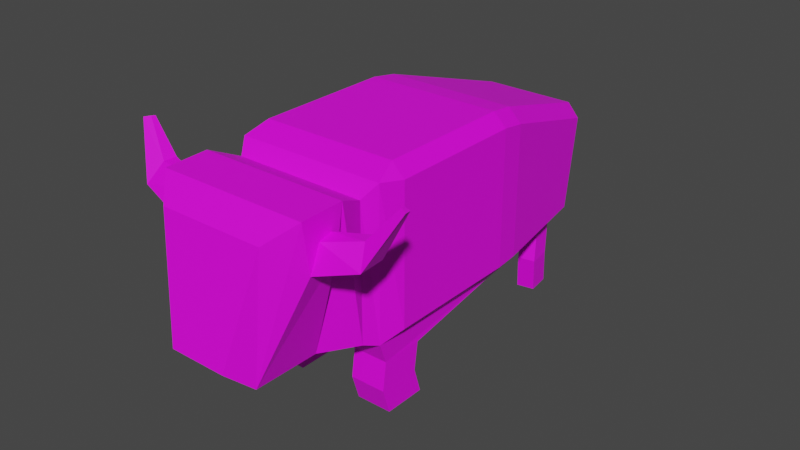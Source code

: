 # Source: Bison.blend  (saved by Blender 3.5.10; exported with 4.5.12 LTS)
import bpy
from mathutils import Matrix  # noqa: F401  (used for matrix-valued properties, if any)

bpy.ops.wm.read_factory_settings(use_empty=True)
scene = bpy.context.scene
scene.name = 'Scene'

# ---- collections
col_collection = bpy.data.collections.new('Collection'); scene.collection.children.link(col_collection)

# ---- images (referenced by path relative to the original .blend; pixels are not part of the script)
import os
ASSET_DIR = os.environ.get("B2B_ASSET_DIR", "")  # directory of the original .blend (textures are referenced by path, not embedded)
HERE = os.path.dirname(os.path.abspath(__file__))  # packed textures are extracted next to this script under _unpacked/

def load_image(name, relpath, width, height, colorspace="sRGB"):
    """Load a texture the original file referenced (path relative to the .blend, or extracted next to this script)."""
    p = next((c for c in (os.path.join(HERE, relpath), os.path.join(ASSET_DIR, relpath)) if relpath and os.path.exists(c)), "")
    if p:
        img = bpy.data.images.load(p, check_existing=True)
        img.name = name
    else:  # same state as the original file: an image datablock whose file is absent (Cycles renders it pink)
        img = bpy.data.images.new(name, width, height)
        img.source = "FILE"
        img.filepath = "//" + (relpath or name)
    img.colorspace_settings.name = colorspace
    return img
img_bison_base = load_image('Bison Base', 'Bison Base.png', 1024, 1024, 'sRGB')

# ---- materials (node trees are filled in below, after node groups)
mat_material_001 = bpy.data.materials.new('Material.001')
mat_material_001.use_transparent_shadow = False

# ---- material node trees
mat_material_001.use_nodes = True; mat_material_001.node_tree.nodes.clear()
_N = mat_material_001.node_tree.nodes; _L = mat_material_001.node_tree.links
n0 = _N.new('ShaderNodeBsdfPrincipled'); n0.name = 'Principled BSDF'; n0.location = (10, 300)
n0.distribution = 'GGX'
n0.subsurface_method = 'RANDOM_WALK_SKIN'
n0.inputs[3].default_value = 1.45
n0.inputs[27].default_value = (0.0, 0.0, 0.0, 1.0)
n0.inputs[28].default_value = 1.0
n1 = _N.new('ShaderNodeOutputMaterial'); n1.name = 'Material Output'; n1.location = (300, 300)
n2 = _N.new('ShaderNodeTexImage'); n2.name = 'Image Texture'; n2.location = (-308, 224)
n2.image = img_bison_base
_L.new(n0.outputs[0], n1.inputs[0])
_L.new(n2.outputs[0], n0.inputs[0])
n1.is_active_output = True

# ---- world
world_world = bpy.data.worlds.new('World'); scene.world = world_world
world_world.use_nodes = True; world_world.node_tree.nodes.clear()
_N = world_world.node_tree.nodes; _L = world_world.node_tree.links
n0 = _N.new('ShaderNodeOutputWorld'); n0.name = 'World Output'; n0.location = (300, 300)
n1 = _N.new('ShaderNodeBackground'); n1.name = 'Background'; n1.location = (10, 300)
n1.inputs[0].default_value = (0.05088, 0.05088, 0.05088, 1.0)
_L.new(n1.outputs[0], n0.inputs[0])
n0.is_active_output = True
world_world.color = (0.05088, 0.05088, 0.05088)
world_world.use_sun_shadow = False
world_world.sun_shadow_jitter_overblur = 0.0

# ---- meshes
me_bison = bpy.data.meshes.new('Bison')
me_bison.from_pydata([(0.7076, -1.838, 0.867), (0.7076, -1.838, 2.282), (0.4774, 1.482, 0.7301), (-0.308, -3.103, 1.045), (0.7483, -1.12, 0.5674), (-0.799, -2.425, 2.164), (-0.799, -2.535, 1.9), (0.7483, -1.574, 0.5674), (0.799, -2.225, 1.974), (0.799, -2.28, 2.2), (0.799, -2.535, 1.9), (0.799, -2.425, 2.164), (0.308, -3.103, 1.045), (0.5651, -2.85, 2.212), (-0.799, -2.28, 2.2), (-0.799, -2.225, 1.974), (-0.7483, -1.574, 0.5674), (-0.7483, -1.12, 0.5674), (0.0, -2.149, 2.421), (2.26e-09, -2.863, 0.8324), (0.0, -2.611, 2.41), (-0.4749, 1.483, 0.7301), (0.5107, 1.225, 0.7282), (0.7483, -1.162, 0.2682), (0.3692, -1.574, 0.5674), (0.3692, -1.12, 0.5674), (0.7483, -1.616, 0.2682), (0.3692, -1.616, 0.2682), (0.3692, -1.162, 0.2682), (0.7483, -1.078, -0.004185), (0.7483, -1.531, -0.004185), (0.3692, -1.531, -0.004185), (0.3692, -1.078, -0.004185), (-0.7076, -1.838, 2.282), (-0.7076, -1.838, 0.867), (0.488, 1.461, 0.002358), (0.3224, 1.193, 0.7282), (0.3083, 1.454, 0.7301), (0.5212, 1.204, 0.000483), (0.333, 1.172, 0.000483), (0.3189, 1.433, 0.002358), (0.3616, 1.115, 0.3823), (0.5499, 1.146, 0.3823), (0.3475, 1.375, 0.3842), (0.5166, 1.404, 0.3842), (0.799, -2.149, 2.421), (0.4355, -2.149, 0.8228), (0.799, -2.611, 2.41), (0.4355, -2.863, 0.8324), (1.247, -2.182, 2.064), (1.179, -2.188, 2.264), (1.27, -2.471, 2.065), (1.19, -2.324, 2.263), (1.505, -2.159, 2.562), (1.447, -2.169, 2.586), (1.525, -2.244, 2.575), (1.456, -2.209, 2.592), (0.4976, 1.712, 2.051), (0.6368, 1.691, 1.913), (0.4795, 1.823, 1.875), (0.7107, 0.2732, 2.48), (0.7317, 0.003411, 2.519), (0.8694, 0.003411, 2.381), (0.8493, 0.2775, 2.335), (0.7317, -1.46, 2.519), (0.7987, -1.703, 2.415), (0.8694, -1.46, 2.381), (0.0, 0.003411, 2.519), (0.0, 0.2732, 2.48), (0.0, -1.702, 2.416), (0.0, -1.46, 2.519), (0.0, 1.679, 0.9274), (0.1964, 1.558, 0.7594), (0.0, 1.52, 0.7902), (0.0, 1.712, 2.051), (0.0, 1.823, 1.875), (0.8694, -1.46, 0.9177), (0.7685, -1.677, 0.8087), (0.4795, 1.679, 0.9274), (0.6401, 1.542, 0.9281), (0.4747, 1.559, 0.7598), (0.8468, 0.2771, 0.9188), (0.8694, 0.003411, 0.9177), (0.7389, -0.02797, 0.7515), (-0.5651, -2.85, 2.212), (0.0, 0.1412, 0.78), (0.0, -1.598, 0.78), (0.0, -1.838, 0.867), (0.0, -1.838, 2.282), (2.26e-09, -2.149, 0.8228), (2.26e-09, -3.103, 1.045), (0.0, -2.85, 2.212), (-0.5118, 1.225, 0.7282), (-0.7483, -1.162, 0.2682), (-0.3692, -1.574, 0.5674), (-0.3692, -1.12, 0.5674), (-0.7483, -1.616, 0.2682), (-0.3692, -1.616, 0.2682), (-0.3692, -1.162, 0.2682), (-0.7483, -1.078, -0.004185), (-0.7483, -1.531, -0.004185), (-0.3692, -1.531, -0.004185), (-0.3692, -1.078, -0.004185), (-0.4857, 1.462, 0.002358), (-0.324, 1.193, 0.7282), (-0.3061, 1.453, 0.7301), (-0.5227, 1.204, 0.000483), (-0.3349, 1.171, 0.000483), (-0.317, 1.432, 0.002358), (-0.3644, 1.114, 0.3823), (-0.5521, 1.147, 0.3823), (-0.3465, 1.375, 0.3842), (-0.5152, 1.404, 0.3842), (-0.799, -2.149, 2.421), (-0.4355, -2.149, 0.8228), (-0.799, -2.611, 2.41), (-0.4355, -2.863, 0.8324), (-1.247, -2.182, 2.064), (-1.179, -2.188, 2.264), (-1.27, -2.471, 2.065), (-1.19, -2.324, 2.263), (-1.505, -2.159, 2.562), (-1.447, -2.169, 2.586), (-1.525, -2.244, 2.575), (-1.456, -2.209, 2.592), (-0.4976, 1.712, 2.051), (-0.6368, 1.691, 1.913), (-0.4795, 1.823, 1.875), (-0.7107, 0.2732, 2.48), (-0.7317, 0.003411, 2.519), (-0.8694, 0.003411, 2.381), (-0.8493, 0.2775, 2.335), (-0.7317, -1.46, 2.519), (-0.7987, -1.703, 2.415), (-0.8694, -1.46, 2.381), (-0.126, 1.822, 1.875), (-0.1824, 1.77, 2.012), (-3.048e-09, 1.822, 1.875), (-0.1964, 1.558, 0.7594), (-3.048e-09, 1.77, 2.012), (0.126, 1.822, 1.875), (0.1824, 1.77, 2.012), (-0.8694, -1.46, 0.9177), (-0.7685, -1.677, 0.8087), (-0.4795, 1.679, 0.9274), (-0.6401, 1.542, 0.9281), (-0.4747, 1.559, 0.7598), (-0.8468, 0.2771, 0.9188), (-0.8694, 0.003411, 0.9177), (-0.7389, -0.02797, 0.7515), (-0.4795, 1.823, 1.875), (0.0, 1.823, 1.875), (0.0, 1.712, 2.051), (-0.4976, 1.712, 2.051), (0.4795, 1.823, 1.875), (0.4976, 1.712, 2.051), (-0.126, 1.855, 1.801), (-0.1292, 1.97, 1.859), (-3.048e-09, 1.855, 1.801), (-3.048e-09, 1.97, 1.859), (0.126, 1.855, 1.801), (0.1292, 1.97, 1.859), (-0.08289, 1.875, 1.395), (-0.085, 1.96, 1.397), (-2.005e-09, 1.875, 1.395), (-2.005e-09, 1.96, 1.397), (0.08289, 1.875, 1.395), (0.085, 1.96, 1.397)], [], [(79, 58, 63, 81), (1, 0, 77, 65), (87, 0, 46, 89), (24, 25, 28, 27), (42, 41, 39, 38), (61, 67, 70, 64), (88, 1, 65, 69), (2, 37, 72, 80), (0, 1, 45, 46), (19, 48, 12, 90), (11, 10, 51, 52), (89, 46, 48, 19), (48, 47, 13, 12), (47, 20, 91, 13), (12, 13, 91, 90), (1, 88, 18, 45), (45, 18, 20, 47), (22, 2, 80, 83), (71, 75, 59, 78), (82, 62, 66, 76), (24, 7, 77, 86), (0, 87, 86, 77), (145, 147, 131, 126), (25, 24, 86, 85), (26, 27, 31, 30), (25, 4, 23, 28), (4, 7, 26, 23), (7, 24, 27, 26), (32, 29, 30, 31), (27, 28, 32, 31), (28, 23, 29, 32), (23, 26, 30, 29), (36, 22, 83, 85), (4, 25, 85, 83), (37, 36, 85, 73, 72), (7, 4, 83, 77), (40, 35, 38, 39), (41, 43, 40, 39), (43, 44, 35, 40), (44, 42, 38, 35), (2, 22, 42, 44), (37, 2, 44, 43), (36, 37, 43, 41), (22, 36, 41, 42), (9, 8, 46, 45), (10, 11, 47, 48), (11, 9, 45, 47), (8, 10, 48, 46), (50, 52, 56, 54), (9, 11, 52, 50), (8, 9, 50, 49), (10, 8, 49, 51), (53, 54, 56, 55), (49, 50, 54, 53), (51, 49, 53, 55), (52, 51, 55, 56), (57, 58, 59), (60, 61, 62, 63), (64, 65, 66), (71, 72, 73), (78, 79, 80), (81, 82, 83), (67, 61, 60, 68), (62, 82, 81, 63), (77, 83, 82, 76), (61, 64, 66, 62), (65, 77, 76, 66), (57, 59, 154, 155), (58, 79, 78, 59), (79, 81, 83, 80), (63, 58, 57, 60), (64, 70, 69, 65), (80, 72, 71, 78), (57, 74, 68, 60), (33, 133, 143, 34), (87, 89, 114, 34), (94, 97, 98, 95), (110, 106, 107, 109), (129, 132, 70, 67), (88, 69, 133, 33), (21, 146, 138, 105), (34, 114, 113, 33), (19, 90, 3, 116), (5, 120, 119, 6), (89, 19, 116, 114), (116, 3, 84, 115), (115, 84, 91, 20), (3, 90, 91, 84), (33, 113, 18, 88), (113, 115, 20, 18), (92, 149, 146, 21), (71, 144, 127, 75), (148, 142, 134, 130), (94, 86, 143, 16), (34, 143, 86, 87), (95, 85, 86, 94), (96, 100, 101, 97), (95, 98, 93, 17), (17, 93, 96, 16), (16, 96, 97, 94), (102, 101, 100, 99), (97, 101, 102, 98), (98, 102, 99, 93), (93, 99, 100, 96), (104, 85, 149, 92), (17, 149, 85, 95), (105, 138, 73, 85, 104), (16, 143, 149, 17), (108, 107, 106, 103), (109, 107, 108, 111), (111, 108, 103, 112), (112, 103, 106, 110), (21, 112, 110, 92), (105, 111, 112, 21), (104, 109, 111, 105), (92, 110, 109, 104), (14, 113, 114, 15), (6, 116, 115, 5), (5, 115, 113, 14), (15, 114, 116, 6), (118, 122, 124, 120), (14, 118, 120, 5), (15, 117, 118, 14), (6, 119, 117, 15), (121, 123, 124, 122), (117, 121, 122, 118), (119, 123, 121, 117), (120, 124, 123, 119), (125, 127, 126), (128, 131, 130, 129), (132, 134, 133), (71, 73, 138), (144, 146, 145), (147, 149, 148), (67, 68, 128, 129), (130, 131, 147, 148), (143, 142, 148, 149), (129, 130, 134, 132), (133, 134, 142, 143), (75, 127, 150, 151), (126, 127, 144, 145), (145, 146, 149, 147), (131, 128, 125, 126), (132, 133, 69, 70), (146, 144, 71, 138), (125, 128, 68, 74), (136, 139, 159, 157), (140, 137, 158, 160), (59, 75, 151, 154), (127, 125, 153, 150), (125, 74, 152, 153), (74, 57, 155, 152), (135, 137, 151, 150), (139, 136, 153, 152), (136, 135, 150, 153), (137, 140, 154, 151), (141, 139, 152, 155), (140, 141, 155, 154), (156, 157, 163, 162), (159, 161, 167, 165), (139, 141, 161, 159), (135, 136, 157, 156), (137, 135, 156, 158), (141, 140, 160, 161), (165, 167, 166, 164), (165, 164, 162, 163), (158, 156, 162, 164), (161, 160, 166, 167), (160, 158, 164, 166), (157, 159, 165, 163)])
_uv = me_bison.uv_layers.new(name='UVMap')
_uv.uv.foreach_set('vector', [0.01463, 0.1457, 0.1413, 0.1263, 0.1959, 0.31, 0.01391, 0.3105, 0.1898, 0.5868, 0.007887, 0.5868, 0.000388, 0.5646, 0.207, 0.5658, 0.7586, 0.6169, 0.8497, 0.6141, 0.8159, 0.6556, 0.7598, 0.6573, 0.8312, 0.7554, 0.8312, 0.8139, 0.7927, 0.8085, 0.7927, 0.75, 0.06581, 0.865, 0.08992, 0.8648, 0.0965, 0.9133, 0.07114, 0.9151, 0.5618, 0.238, 0.6568, 0.2337, 0.6568, 0.424, 0.5645, 0.4204, 0.6537, 0.4829, 0.5631, 0.4777, 0.5528, 0.4528, 0.6551, 0.4586, 0.8618, 0.5518, 0.8577, 0.5301, 0.8713, 0.5153, 0.8724, 0.5511, 0.4238, 0.6262, 0.6047, 0.6364, 0.625, 0.6767, 0.4152, 0.6787, 0.1724, 0.8175, 0.1724, 0.8736, 0.1312, 0.8572, 0.1312, 0.8175, 0.319, 0.9432, 0.2859, 0.9554, 0.2863, 0.8932, 0.3208, 0.8867, 0.7598, 0.6573, 0.8159, 0.6556, 0.8187, 0.7476, 0.7626, 0.7493, 0.4179, 0.7788, 0.6258, 0.7421, 0.5963, 0.7826, 0.4425, 0.8157, 0.5455, 0.5797, 0.6478, 0.5856, 0.6455, 0.6254, 0.5731, 0.6212, 0.4425, 0.8157, 0.5963, 0.7826, 0.5963, 0.8554, 0.4425, 0.8554, 0.5631, 0.4777, 0.6537, 0.4829, 0.6512, 0.5265, 0.5489, 0.5206, 0.5489, 0.5206, 0.6512, 0.5265, 0.6478, 0.5856, 0.5455, 0.5797, 0.9615, 0.8032, 0.9617, 0.8367, 0.9579, 0.8466, 0.9531, 0.6394, 0.001609, 0.0526, 0.1337, 0.02956, 0.1382, 0.1066, 0.01313, 0.1186, 0.01388, 0.3458, 0.202, 0.3453, 0.2025, 0.5334, 0.01438, 0.5339, 0.8058, 0.5576, 0.8546, 0.5581, 0.8569, 0.5919, 0.7576, 0.584, 0.8497, 0.6141, 0.7586, 0.6169, 0.7576, 0.584, 0.8569, 0.5919, 0.4002, 0.1452, 0.4009, 0.31, 0.2188, 0.3095, 0.2735, 0.1258, 0.8312, 0.8139, 0.8312, 0.7554, 0.8861, 0.7524, 0.8861, 0.9763, 0.855, 0.5192, 0.8061, 0.5187, 0.8065, 0.4819, 0.8553, 0.4824, 0.8078, 0.3479, 0.8567, 0.3483, 0.8563, 0.3873, 0.8074, 0.3868, 0.9331, 0.1402, 0.931, 0.1986, 0.8923, 0.2026, 0.8944, 0.1442, 0.8546, 0.5581, 0.8058, 0.5576, 0.8061, 0.5187, 0.855, 0.5192, 0.8071, 0.4235, 0.8559, 0.424, 0.8553, 0.4824, 0.8065, 0.4819, 0.7927, 0.75, 0.7927, 0.8085, 0.7576, 0.8194, 0.7576, 0.7609, 0.8074, 0.3868, 0.8563, 0.3873, 0.8559, 0.424, 0.8071, 0.4235, 0.8944, 0.1442, 0.8923, 0.2026, 0.8576, 0.1905, 0.8597, 0.1321, 0.8055, 0.04764, 0.8298, 0.04387, 0.8569, 0.2057, 0.7619, 0.1826, 0.8567, 0.3483, 0.8078, 0.3479, 0.7619, 0.1826, 0.8569, 0.2057, 0.804, 0.01404, 0.8055, 0.04764, 0.7619, 0.1826, 0.7636, 0.005004, 0.7893, 0.000388, 0.931, 0.1986, 0.9331, 0.1402, 0.9617, 0.000388, 0.9617, 0.2129, 0.2848, 0.6117, 0.2681, 0.6227, 0.2441, 0.6073, 0.2599, 0.5871, 0.08992, 0.8648, 0.123, 0.8635, 0.1304, 0.9132, 0.0965, 0.9133, 0.2851, 0.6627, 0.2597, 0.6616, 0.2681, 0.6227, 0.2848, 0.6117, 0.2597, 0.6616, 0.2255, 0.6542, 0.2441, 0.6073, 0.2681, 0.6227, 0.2606, 0.7122, 0.2257, 0.7037, 0.2255, 0.6542, 0.2597, 0.6616, 0.2851, 0.714, 0.2606, 0.7122, 0.2597, 0.6616, 0.2851, 0.6627, 0.09645, 0.8201, 0.1304, 0.8175, 0.123, 0.8635, 0.08992, 0.8648, 0.07106, 0.8187, 0.09645, 0.8201, 0.08992, 0.8648, 0.06581, 0.865, 0.5964, 0.6974, 0.5676, 0.6927, 0.4152, 0.6787, 0.625, 0.6767, 0.5589, 0.7301, 0.5922, 0.7167, 0.6258, 0.7421, 0.4179, 0.7788, 0.5922, 0.7167, 0.5964, 0.6974, 0.625, 0.6767, 0.6258, 0.7421, 0.5676, 0.6927, 0.5589, 0.7301, 0.4179, 0.7788, 0.4152, 0.6787, 0.3406, 0.8859, 0.3208, 0.8867, 0.3347, 0.8268, 0.3398, 0.8303, 0.3363, 0.9388, 0.319, 0.9432, 0.3208, 0.8867, 0.3406, 0.8859, 0.3625, 0.9448, 0.3363, 0.9388, 0.3406, 0.8859, 0.3661, 0.8925, 0.4016, 0.9528, 0.3625, 0.9448, 0.3661, 0.8925, 0.4016, 0.8897, 0.3469, 0.8247, 0.3398, 0.8303, 0.3347, 0.8268, 0.3371, 0.8142, 0.3661, 0.8925, 0.3406, 0.8859, 0.3398, 0.8303, 0.3469, 0.8247, 0.4016, 0.8897, 0.3661, 0.8925, 0.3469, 0.8247, 0.3587, 0.8192, 0.3208, 0.8867, 0.2863, 0.8932, 0.326, 0.8222, 0.3347, 0.8268, 0.154, 0.1139, 0.1413, 0.1263, 0.1382, 0.1066, 0.5625, 0.2032, 0.5618, 0.238, 0.5364, 0.237, 0.5367, 0.1999, 0.5645, 0.4204, 0.5528, 0.4528, 0.5401, 0.4221, 0.8972, 0.4892, 0.8713, 0.5153, 0.8702, 0.4892, 0.9399, 0.866, 0.9278, 0.8416, 0.9579, 0.8466, 0.9246, 0.6766, 0.9257, 0.6413, 0.9531, 0.6394, 0.6568, 0.2337, 0.5618, 0.238, 0.5625, 0.2032, 0.6547, 0.1974, 0.202, 0.3453, 0.01388, 0.3458, 0.01391, 0.3105, 0.1959, 0.31, 0.9617, 0.427, 0.9531, 0.6394, 0.9257, 0.6413, 0.9404, 0.4534, 0.5618, 0.238, 0.5645, 0.4204, 0.5401, 0.4221, 0.5364, 0.237, 0.207, 0.5658, 0.000388, 0.5646, 0.01438, 0.5339, 0.2025, 0.5334, 0.154, 0.1139, 0.1382, 0.1066, 0.1383, 0.1066, 0.154, 0.1138, 0.1413, 0.1263, 0.01463, 0.1457, 0.01313, 0.1186, 0.1382, 0.1066, 0.9278, 0.8416, 0.9246, 0.6766, 0.9531, 0.6394, 0.9579, 0.8466, 0.5367, 0.1999, 0.5451, 0.005555, 0.5708, 0.006566, 0.5625, 0.2032, 0.5645, 0.4204, 0.6568, 0.424, 0.6551, 0.4586, 0.5528, 0.4528, 0.8724, 0.5511, 0.8713, 0.5153, 0.8972, 0.4892, 0.899, 0.551, 0.5708, 0.006566, 0.6361, 0.000388, 0.6547, 0.1974, 0.5625, 0.2032, 0.2249, 0.5864, 0.2078, 0.5655, 0.4144, 0.5642, 0.4069, 0.5864, 0.6585, 0.1327, 0.6598, 0.09229, 0.7158, 0.09399, 0.7496, 0.1355, 0.3595, 0.808, 0.321, 0.8135, 0.321, 0.755, 0.3595, 0.7496, 0.000388, 0.8677, 0.005784, 0.8175, 0.0311, 0.8193, 0.02446, 0.8679, 0.4407, 0.3878, 0.4434, 0.2054, 0.5356, 0.2017, 0.5356, 0.392, 0.5325, 0.1429, 0.5339, 0.1672, 0.4317, 0.173, 0.4419, 0.1481, 0.8618, 0.427, 0.8724, 0.4274, 0.8713, 0.4632, 0.8576, 0.4487, 0.2024, 0.5875, 0.211, 0.64, 0.001214, 0.638, 0.02151, 0.5977, 0.2145, 0.8736, 0.1732, 0.8736, 0.1732, 0.834, 0.2145, 0.8175, 0.6742, 0.7622, 0.676, 0.8187, 0.6415, 0.8122, 0.6411, 0.75, 0.6598, 0.09229, 0.6626, 0.0003879, 0.7186, 0.002089, 0.7158, 0.09399, 0.2082, 0.7401, 0.1837, 0.7771, 0.02985, 0.744, 0.0003879, 0.7035, 0.4243, 0.04605, 0.452, 0.004548, 0.5243, 0.0003879, 0.5266, 0.04017, 0.1837, 0.7771, 0.1837, 0.8168, 0.02985, 0.8168, 0.02985, 0.744, 0.4419, 0.1481, 0.4277, 0.1052, 0.53, 0.09928, 0.5325, 0.1429, 0.4277, 0.1052, 0.4243, 0.04605, 0.5266, 0.04017, 0.53, 0.09928, 0.9992, 0.06317, 0.991, 0.2271, 0.9957, 0.01984, 0.9996, 0.02969, 0.4132, 0.05198, 0.4017, 0.1181, 0.2765, 0.1061, 0.2809, 0.02894, 0.4009, 0.3453, 0.4004, 0.5335, 0.2123, 0.533, 0.2128, 0.3448, 0.7057, 0.1921, 0.6575, 0.1656, 0.7568, 0.1578, 0.7545, 0.1916, 0.7496, 0.1355, 0.7568, 0.1578, 0.6575, 0.1656, 0.6585, 0.1327, 0.3595, 0.7496, 0.4144, 0.5871, 0.4144, 0.8111, 0.3595, 0.808, 0.7549, 0.2305, 0.7553, 0.2672, 0.7065, 0.2677, 0.7061, 0.231, 0.7078, 0.4018, 0.7074, 0.3629, 0.7562, 0.3624, 0.7566, 0.4013, 0.9331, 0.2865, 0.8944, 0.2824, 0.8923, 0.224, 0.931, 0.2281, 0.7545, 0.1916, 0.7549, 0.2305, 0.7061, 0.231, 0.7057, 0.1921, 0.707, 0.3261, 0.7065, 0.2677, 0.7553, 0.2672, 0.7559, 0.3257, 0.321, 0.8135, 0.2859, 0.8026, 0.2859, 0.7441, 0.321, 0.755, 0.7074, 0.3629, 0.707, 0.3261, 0.7559, 0.3257, 0.7562, 0.3624, 0.8944, 0.2824, 0.8597, 0.2946, 0.8576, 0.2362, 0.8923, 0.224, 0.7056, 0.7019, 0.6619, 0.567, 0.7568, 0.544, 0.7299, 0.7058, 0.7566, 0.4013, 0.7568, 0.544, 0.6619, 0.567, 0.7078, 0.4018, 0.7037, 0.7355, 0.6892, 0.7493, 0.6636, 0.7446, 0.6619, 0.567, 0.7056, 0.7019, 0.931, 0.2281, 0.9617, 0.2137, 0.9617, 0.4262, 0.9331, 0.2865, 0.2849, 0.8171, 0.2601, 0.8415, 0.2442, 0.8216, 0.2682, 0.8062, 0.02446, 0.8679, 0.0311, 0.8193, 0.06503, 0.8194, 0.05758, 0.8692, 0.2851, 0.766, 0.2849, 0.8171, 0.2682, 0.8062, 0.2597, 0.7672, 0.2597, 0.7672, 0.2682, 0.8062, 0.2442, 0.8216, 0.2255, 0.7747, 0.2606, 0.7166, 0.2597, 0.7672, 0.2255, 0.7747, 0.2257, 0.7252, 0.2851, 0.7148, 0.2851, 0.766, 0.2597, 0.7672, 0.2606, 0.7166, 0.03105, 0.9126, 0.02446, 0.8679, 0.05758, 0.8692, 0.06503, 0.9151, 0.005702, 0.914, 0.000388, 0.8677, 0.02446, 0.8679, 0.03105, 0.9126, 0.02973, 0.6587, 0.001214, 0.638, 0.211, 0.64, 0.05859, 0.6541, 0.06729, 0.6914, 0.2082, 0.7401, 0.0003879, 0.7035, 0.03398, 0.6781, 0.03398, 0.6781, 0.0003879, 0.7035, 0.001214, 0.638, 0.02973, 0.6587, 0.05859, 0.6541, 0.211, 0.64, 0.2082, 0.7401, 0.06729, 0.6914, 0.6958, 0.8195, 0.695, 0.8752, 0.6899, 0.8786, 0.676, 0.8187, 0.6915, 0.7667, 0.6958, 0.8195, 0.676, 0.8187, 0.6742, 0.7622, 0.7177, 0.7606, 0.7213, 0.8129, 0.6958, 0.8195, 0.6915, 0.7667, 0.7568, 0.7526, 0.7568, 0.8157, 0.7213, 0.8129, 0.7177, 0.7606, 0.7021, 0.8807, 0.6923, 0.8912, 0.6899, 0.8786, 0.695, 0.8752, 0.7213, 0.8129, 0.7021, 0.8807, 0.695, 0.8752, 0.6958, 0.8195, 0.7568, 0.8157, 0.7139, 0.8862, 0.7021, 0.8807, 0.7213, 0.8129, 0.676, 0.8187, 0.6899, 0.8786, 0.6812, 0.8833, 0.6415, 0.8122, 0.2607, 0.1133, 0.2765, 0.1061, 0.2735, 0.1258, 0.4413, 0.4226, 0.4155, 0.4259, 0.4152, 0.3888, 0.4407, 0.3878, 0.4434, 0.2054, 0.4189, 0.2037, 0.4317, 0.173, 0.8972, 0.4892, 0.8702, 0.4892, 0.8713, 0.4632, 0.9777, 0.000388, 0.9957, 0.01984, 0.9656, 0.0248, 0.9625, 0.1898, 0.991, 0.2271, 0.9636, 0.2252, 0.5356, 0.392, 0.5335, 0.4284, 0.4413, 0.4226, 0.4407, 0.3878, 0.2128, 0.3448, 0.2188, 0.3095, 0.4009, 0.31, 0.4009, 0.3453, 0.9996, 0.4394, 0.9784, 0.413, 0.9636, 0.2252, 0.991, 0.2271, 0.4407, 0.3878, 0.4152, 0.3888, 0.4189, 0.2037, 0.4434, 0.2054, 0.2078, 0.5655, 0.2123, 0.533, 0.4004, 0.5335, 0.4144, 0.5642, 0.2809, 0.02894, 0.2765, 0.1061, 0.2765, 0.1061, 0.2809, 0.02894, 0.2735, 0.1258, 0.2765, 0.1061, 0.4017, 0.1181, 0.4002, 0.1452, 0.9656, 0.0248, 0.9957, 0.01984, 0.991, 0.2271, 0.9625, 0.1898, 0.4155, 0.4259, 0.4413, 0.4226, 0.4496, 0.6192, 0.424, 0.6202, 0.4434, 0.2054, 0.4317, 0.173, 0.5339, 0.1672, 0.5356, 0.2017, 0.8724, 0.4274, 0.899, 0.4275, 0.8972, 0.4892, 0.8713, 0.4632, 0.4496, 0.6192, 0.4413, 0.4226, 0.5335, 0.4284, 0.5149, 0.6254, 0.2518, 0.08337, 0.2296, 0.06352, 0.2419, 0.03595, 0.255, 0.04027, 0.1358, 0.05718, 0.1339, 0.02954, 0.1401, 0.0263, 0.1487, 0.03888, 0.1382, 0.1066, 0.1337, 0.02956, 0.1338, 0.02955, 0.1383, 0.1066, 0.2765, 0.1061, 0.2607, 0.1133, 0.2608, 0.1133, 0.2765, 0.1061, 0.2607, 0.1133, 0.2235, 0.07007, 0.2236, 0.07001, 0.2608, 0.1133, 0.1907, 0.07179, 0.154, 0.1139, 0.154, 0.1138, 0.1907, 0.07176, 0.2789, 0.0573, 0.2807, 0.02893, 0.2809, 0.02894, 0.2765, 0.1061, 0.2296, 0.06352, 0.2518, 0.08337, 0.2608, 0.1133, 0.2236, 0.07001, 0.2518, 0.08337, 0.2789, 0.0573, 0.2765, 0.1061, 0.2608, 0.1133, 0.1339, 0.02954, 0.1358, 0.05718, 0.1383, 0.1066, 0.1338, 0.02955, 0.1629, 0.08442, 0.1851, 0.06551, 0.1907, 0.07176, 0.154, 0.1138, 0.1358, 0.05718, 0.1629, 0.08442, 0.154, 0.1138, 0.1383, 0.1066, 0.268, 0.03797, 0.255, 0.04027, 0.2569, 0.007845, 0.2612, 0.006826, 0.1752, 0.03861, 0.1617, 0.04209, 0.1627, 0.008503, 0.1669, 0.001239, 0.1851, 0.06551, 0.1629, 0.08442, 0.1617, 0.04209, 0.1752, 0.03861, 0.2789, 0.0573, 0.2518, 0.08337, 0.255, 0.04027, 0.268, 0.03797, 0.2807, 0.02893, 0.2789, 0.0573, 0.268, 0.03797, 0.2771, 0.02743, 0.1629, 0.08442, 0.1358, 0.05718, 0.1487, 0.03888, 0.1617, 0.04209, 0.1669, 0.001239, 0.1627, 0.008503, 0.1584, 0.007027, 0.1566, 0.0003879, 0.2535, 0.0003879, 0.2636, 0.0005424, 0.2612, 0.006826, 0.2569, 0.007845, 0.2771, 0.02743, 0.268, 0.03797, 0.2612, 0.006826, 0.2636, 0.0005424, 0.1617, 0.04209, 0.1487, 0.03888, 0.1584, 0.007027, 0.1627, 0.008503, 0.1487, 0.03888, 0.1401, 0.0263, 0.1566, 0.0003879, 0.1584, 0.007027, 0.255, 0.04027, 0.2419, 0.03595, 0.2535, 0.0003879, 0.2569, 0.007845])
me_bison.materials.append(mat_material_001)
me_bison.update()
arm_armature = bpy.data.armatures.new('Armature')  # bones are not reproduced

# ---- objects
ob_bison = bpy.data.objects.new('Bison', me_bison)
ob_armature = bpy.data.objects.new('Armature', arm_armature)

# ---- transforms, parenting, visibility, modifiers, constraints
ob_bison.parent = ob_armature
ob_bison.location = (0.0, 0.0, 0.0)
_vg = ob_bison.vertex_groups.new(name='Body.001')
for _i, _w in zip([1, 2, 4, 17, 21, 22, 33, 36, 57, 58, 59, 60, 61, 62, 63, 64, 65, 66, 67, 68, 69, 70, 71, 73, 74, 75, 76, 78, 79, 80, 81, 82, 83, 85, 88, 92, 104, 125, 126, 127, 128, 129, 130, 131, 132, 133, 134, 135, 136, 139, 140, 141, 142, 144, 145, 146, 147, 148, 149, 150, 151, 152, 153, 154, 155, 157, 159, 160, 161], [0.03178, 0.0005364, 0.07584, 0.07596, 0.02244, 0.0689, 0.03179, 0.03417, 1.0, 1.0, 1.0, 0.8455, 0.8277, 0.8196, 0.8329, 0.1094, 0.06987, 0.1086, 0.8609, 0.8696, 0.045, 0.08959, 1.0, 0.6562, 1.0, 0.6748, 0.02369, 1.0, 1.0, 0.2736, 0.6786, 0.7258, 0.6955, 0.7562, 0.004077, 0.07039, 0.05338, 1.0, 1.0, 1.0, 0.8456, 0.8277, 0.8197, 0.833, 0.1094, 0.06988, 0.1086, 0.486, 0.9899, 0.9179, 0.9176, 0.98, 0.02373, 1.0, 0.9665, 0.5574, 0.679, 0.7264, 0.6965, 1.0, 0.4867, 0.9302, 1.0, 1.0, 1.0, 0.1499, 0.07108, 0.006992, 0.4201]): _vg.add([_i], _w, 'REPLACE')
_vg = ob_bison.vertex_groups.new(name='Body.002')
for _i, _w in zip([0, 1, 3, 5, 6, 8, 9, 10, 11, 12, 13, 14, 15, 18, 19, 20, 24, 33, 34, 45, 46, 47, 48, 49, 50, 51, 52, 53, 54, 55, 56, 60, 61, 62, 63, 64, 65, 66, 67, 68, 69, 70, 76, 77, 84, 86, 87, 88, 89, 90, 91, 94, 113, 114, 115, 116, 117, 118, 119, 120, 121, 122, 123, 124, 128, 129, 130, 131, 132, 133, 134, 142, 143], [0.224, 0.5712, 0.01649, 0.1512, 0.1278, 0.1914, 0.1976, 0.1278, 0.1512, 0.01649, 0.07727, 0.1976, 0.1914, 0.2765, 0.03609, 0.095, 0.05196, 0.5712, 0.224, 0.3014, 0.1207, 0.1294, 0.03927, 0.1763, 0.1764, 0.169, 0.1733, 0.1757, 0.1756, 0.1756, 0.1755, 0.04718, 0.09178, 0.08874, 0.0437, 0.7191, 0.656, 0.6837, 0.08293, 0.02648, 0.7634, 0.8058, 0.05772, 0.08464, 0.07727, 0.3047, 0.3578, 0.6825, 0.1454, 0.007909, 0.03852, 0.05196, 0.3014, 0.1207, 0.1294, 0.03927, 0.1763, 0.1764, 0.169, 0.1733, 0.1757, 0.1756, 0.1756, 0.1755, 0.04718, 0.09178, 0.08873, 0.0437, 0.7191, 0.656, 0.6837, 0.05772, 0.08464]): _vg.add([_i], _w, 'REPLACE')
_vg = ob_bison.vertex_groups.new(name='Body.003')
for _i, _w in zip([0, 1, 3, 5, 6, 8, 9, 10, 11, 12, 13, 14, 15, 18, 19, 20, 33, 34, 45, 46, 47, 48, 49, 50, 51, 52, 53, 54, 55, 56, 64, 65, 66, 69, 70, 76, 77, 84, 86, 87, 88, 89, 90, 91, 113, 114, 115, 116, 117, 118, 119, 120, 121, 122, 123, 124, 132, 133, 134, 142, 143], [0.2106, 0.3064, 0.9237, 0.7998, 0.8177, 0.7266, 0.744, 0.8177, 0.7998, 0.9237, 0.8987, 0.744, 0.7266, 0.695, 0.8927, 0.8903, 0.3064, 0.2106, 0.6461, 0.6231, 0.8386, 0.8819, 0.7594, 0.7614, 0.7698, 0.7657, 0.7625, 0.7627, 0.7627, 0.7628, 0.104, 0.2129, 0.1065, 0.1649, 0.07732, 0.02037, 0.07924, 0.8987, 0.0901, 0.2741, 0.2674, 0.6466, 0.934, 0.9438, 0.6461, 0.6231, 0.8386, 0.8819, 0.7594, 0.7614, 0.7698, 0.7657, 0.7625, 0.7627, 0.7627, 0.7628, 0.104, 0.2129, 0.1065, 0.02037, 0.07924]): _vg.add([_i], _w, 'REPLACE')
_vg = ob_bison.vertex_groups.new(name='Tail')
for _i, _w in zip([57, 58, 59, 60, 63, 68, 74, 75, 125, 126, 127, 128, 131, 135, 136, 137, 139, 140, 141, 150, 151, 152, 153, 154, 155, 156, 157, 158, 159, 160, 161, 162, 163, 164, 165, 166, 167], [0.0, 0.0, 0.0, 0.03164, 0.02806, 0.0, 0.0, 0.11, 0.0, 0.0, 0.0, 0.03164, 0.02806, 0.6912, 0.0, 1.016, 0.0, 0.5399, 0.0, 0.0, 1.0, 0.0, 0.0, 0.0, 0.0, 0.9953, 0.996, 1.0, 0.9997, 0.9981, 0.996, 0.9999, 0.9999, 1.0, 1.0, 0.9999, 1.0]): _vg.add([_i], _w, 'REPLACE')
_vg = ob_bison.vertex_groups.new(name='LegF.L.001')
for _i, _w in zip([0, 4, 7, 19, 23, 24, 25, 26, 27, 28, 29, 30, 31, 32, 34, 46, 48, 76, 77, 81, 82, 83, 85, 86, 87, 89, 94, 114, 116, 143], [0.0, 0.8682, 0.9666, 0.0, 0.769, 0.806, 0.8934, 0.5135, 0.4771, 0.2394, 0.1057, 0.1043, 0.09517, 0.03149, 0.0, 0.0, 0.0, 0.103, 0.2818, 0.0, 0.0, 0.0, 0.0, 0.009864, 0.0, 0.0, 0.0, 0.0, 0.0, 0.0]): _vg.add([_i], _w, 'REPLACE')
_vg = ob_bison.vertex_groups.new(name='LegF.L.002')
for _i, _w in zip([7, 23, 24, 25, 26, 27, 28, 29, 30, 31, 32], [0.03991, 0.1257, 0.07105, 0.01449, 0.4185, 0.4163, 0.6512, 0.4296, 0.09412, 0.1252, 0.4878]): _vg.add([_i], _w, 'REPLACE')
_vg = ob_bison.vertex_groups.new(name='LetFPole.L')
_vg = ob_bison.vertex_groups.new(name='LegB.L.001')
for _i, _w in zip([2, 22, 35, 36, 37, 40, 41, 42, 43, 44, 72, 73, 80, 83, 85, 104, 105, 138], [1.002, 0.8859, 0.001195, 0.8973, 0.9655, 0.004373, 0.5223, 0.5246, 0.938, 0.9121, 0.8295, 0.5645, 1.038, 0.07546, 0.06373, 0.018, 0.02564, 0.2275]): _vg.add([_i], _w, 'REPLACE')
_vg = ob_bison.vertex_groups.new(name='LegB.L.002')
for _i, _w in zip([35, 38, 39, 40, 41, 42, 43, 44], [0.4642, 0.03404, 0.05121, 0.4581, 0.4533, 0.4497, 0.03626, 0.06047]): _vg.add([_i], _w, 'REPLACE')
_vg = ob_bison.vertex_groups.new(name='LegBPole.L')
_vg = ob_bison.vertex_groups.new(name='LegF.R.001')
for _i, _w in zip([0, 7, 16, 17, 19, 21, 22, 24, 25, 27, 34, 36, 37, 41, 46, 48, 71, 72, 73, 76, 77, 85, 86, 87, 89, 92, 93, 94, 95, 96, 97, 98, 99, 100, 101, 102, 104, 105, 109, 110, 111, 112, 114, 116, 138, 142, 143, 146, 147, 148, 149], [0.0, 0.0, 0.9666, 0.8682, 0.0, 0.0, 0.0, 0.0, 0.0, 0.0, 0.0, 0.0, 0.0, 0.0, 0.0, 0.0, 0.0, 0.0, 0.0, 0.0, 0.0, 0.06743, 0.0, 0.0, 0.0, 0.0, 0.769, 0.806, 0.8934, 0.5135, 0.4771, 0.2394, 0.1057, 0.1043, 0.09517, 0.03149, 0.0, 0.0, 0.0, 0.0, 0.0, 0.0, 0.0, 0.0, 0.0, 0.0, 0.01464, 0.0, 0.0, 0.0, 0.0]): _vg.add([_i], _w, 'REPLACE')
_vg = ob_bison.vertex_groups.new(name='LegF.R.002')
for _i, _w in zip([16, 93, 94, 95, 96, 97, 98, 99, 100, 101, 102], [0.03991, 0.1257, 0.07105, 0.01449, 0.4185, 0.4163, 0.6512, 0.4296, 0.09412, 0.1252, 0.4878]): _vg.add([_i], _w, 'REPLACE')
_vg = ob_bison.vertex_groups.new(name='LetFPole.R')
_vg = ob_bison.vertex_groups.new(name='LegB.R.001')
for _i, _w in zip([21, 36, 37, 72, 73, 85, 92, 103, 104, 105, 106, 108, 109, 110, 111, 112, 138, 146, 149], [1.0, 0.02305, 0.007628, 0.1735, 0.4471, 0.05874, 0.8827, 0.0006694, 0.8867, 0.9607, 0.0001926, 0.004968, 0.522, 0.5248, 0.9376, 0.9124, 0.8118, 1.036, 0.07399]): _vg.add([_i], _w, 'REPLACE')
_vg = ob_bison.vertex_groups.new(name='LegB.R.002')
for _i, _w in zip([103, 106, 107, 108, 109, 110, 111, 112], [0.4646, 0.03542, 0.04934, 0.4576, 0.4535, 0.4492, 0.0365, 0.06015]): _vg.add([_i], _w, 'REPLACE')
_vg = ob_bison.vertex_groups.new(name='LetBPole.R')
_vg = ob_bison.vertex_groups.new(name='LegFTarget.L')
for _i, _w in zip([23, 26, 27, 28, 29, 30, 31, 32], [0.0904, 0.06959, 0.09517, 0.09599, 0.4625, 0.801, 0.7774, 0.4694]): _vg.add([_i], _w, 'REPLACE')
_vg = ob_bison.vertex_groups.new(name='LegBTarget.L')
for _i, _w in zip([35, 38, 39, 40, 44], [0.5102, 0.9333, 0.9251, 0.5146, 0.004565]): _vg.add([_i], _w, 'REPLACE')
_vg = ob_bison.vertex_groups.new(name='LegFTarget.R')
for _i, _w in zip([93, 96, 97, 98, 99, 100, 101, 102], [0.0904, 0.06959, 0.09517, 0.09599, 0.4625, 0.801, 0.7774, 0.4694]): _vg.add([_i], _w, 'REPLACE')
_vg = ob_bison.vertex_groups.new(name='LegBTarget.R')
for _i, _w in zip([103, 106, 107, 108, 112], [0.51, 0.9321, 0.9274, 0.5149, 0.004384]): _vg.add([_i], _w, 'REPLACE')
_m = ob_bison.modifiers.new('Armature', 'ARMATURE')
_m.object = ob_armature
ob_armature.location = (0.0, 0.0, 0.0)

# ---- collection membership
col_collection.objects.link(ob_bison)
col_collection.objects.link(ob_armature)

# ---- scene / render settings (as saved in the file)
scene.frame_start = 150; scene.frame_end = 170; scene.frame_set(152)
scene.render.engine = 'BLENDER_EEVEE_NEXT'
scene.cycles.sampling_pattern = 'TABULATED_SOBOL'
scene.view_settings.view_transform = 'Filmic'
bpy.context.view_layer.update()

# ---- added for rendering (the .blend has no active camera and no usable light): camera, sun
cam_auto = bpy.data.cameras.new('AutoCamera')
cam_auto.lens = 50.0
cam_auto.sensor_width = 36.0
cam_auto.clip_end = 1000.0
ob_auto_camera = bpy.data.objects.new('AutoCamera', cam_auto)
scene.collection.objects.link(ob_auto_camera)
ob_auto_camera.location = (6.20777, -7.92695, 6.25356)
ob_auto_camera.rotation_euler = (1.09748, -7.21219e-08, 0.694738)
scene.camera = ob_auto_camera
light_auto_sun = bpy.data.lights.new('AutoSun', 'SUN')
light_auto_sun.energy = 3.0
light_auto_sun.angle = 0.0523599
ob_auto_sun = bpy.data.objects.new('AutoSun', light_auto_sun)
scene.collection.objects.link(ob_auto_sun)
ob_auto_sun.rotation_euler = (0.872665, 0.174533, 0.523599)
bpy.context.view_layer.update()
